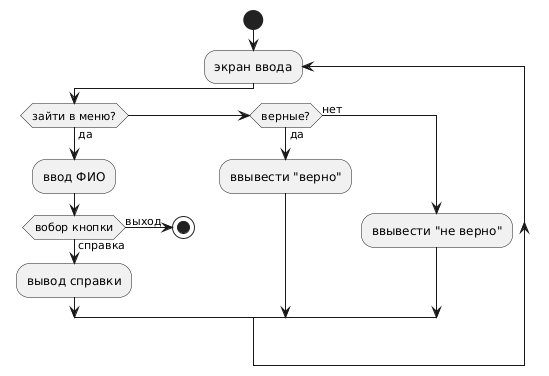

The diagram above was rendered by PlantUML. Its source (embedded in the PNG):
@startuml
start

repeat :экран ввода

if (зайти в меню?) then (да)
  :ввод ФИО;
if (вобор кнопки) then (справка)
  :вывод справки;
else (выход)
stop
endif
elseif (верные?) then (да)

  :ввывести "верно";

else (нет)

  :ввывести "не верно";

endif

repeat while
@enduml